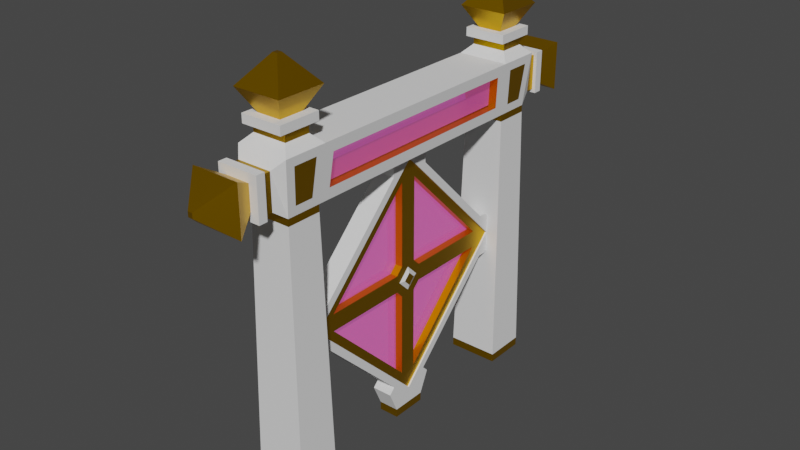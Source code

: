 # Source: checkpoint.blend  (saved by Blender 2.82.7; exported with 4.5.12 LTS)
import bpy
from mathutils import Matrix  # noqa: F401  (used for matrix-valued properties, if any)

bpy.ops.wm.read_factory_settings(use_empty=True)
scene = bpy.context.scene
scene.name = 'Scene'

# ---- collections
col_collection = bpy.data.collections.new('Collection'); scene.collection.children.link(col_collection)

# ---- materials (node trees are filled in below, after node groups)
mat_material = bpy.data.materials.new('Material')
mat_material.alpha_threshold = 0.0
mat_material.use_transparent_shadow = False
mat_material.line_color = (0.0, 0.0, 0.0, 1.0)
mat_material_001 = bpy.data.materials.new('Material.001')
mat_material_001.alpha_threshold = 0.0
mat_material_001.use_transparent_shadow = False
mat_material_001.line_color = (0.0, 0.0, 0.0, 1.0)
mat_material_002 = bpy.data.materials.new('Material.002')
mat_material_002.surface_render_method = 'BLENDED'
mat_material_002.blend_method = 'BLEND'
mat_material_002.use_transparent_shadow = False

# ---- material node trees
mat_material.use_nodes = True; mat_material.node_tree.nodes.clear()
_N = mat_material.node_tree.nodes; _L = mat_material.node_tree.links
n0 = _N.new('ShaderNodeOutputMaterial'); n0.name = 'Material Output'; n0.location = (300, 300)
n1 = _N.new('ShaderNodeBsdfPrincipled'); n1.name = 'Principled BSDF'; n1.location = (10, 300)
n1.distribution = 'GGX'
n1.subsurface_method = 'BURLEY'
n1.inputs[2].default_value = 1.0
n1.inputs[3].default_value = 1.45
n1.inputs[27].default_value = (0.0, 0.0, 0.0, 1.0)
n1.inputs[28].default_value = 1.0
_L.new(n1.outputs[0], n0.inputs[0])
n0.is_active_output = True
mat_material_001.use_nodes = True; mat_material_001.node_tree.nodes.clear()
_N = mat_material_001.node_tree.nodes; _L = mat_material_001.node_tree.links
n0 = _N.new('ShaderNodeOutputMaterial'); n0.name = 'Material Output'; n0.location = (300, 300)
n1 = _N.new('ShaderNodeBsdfPrincipled'); n1.name = 'Principled BSDF'; n1.location = (10, 300)
n1.distribution = 'GGX'
n1.subsurface_method = 'BURLEY'
n1.inputs[0].default_value = (0.8, 0.4303, 0.0, 1.0)
n1.inputs[1].default_value = 1.0
n1.inputs[2].default_value = 0.4
n1.inputs[3].default_value = 1.45
n1.inputs[27].default_value = (0.0, 0.0, 0.0, 1.0)
n1.inputs[28].default_value = 1.0
_L.new(n1.outputs[0], n0.inputs[0])
n0.is_active_output = True
mat_material_002.use_nodes = True; mat_material_002.node_tree.nodes.clear()
_N = mat_material_002.node_tree.nodes; _L = mat_material_002.node_tree.links
n0 = _N.new('ShaderNodeOutputMaterial'); n0.name = 'Material Output'; n0.location = (300, 300)
n1 = _N.new('ShaderNodeBsdfPrincipled'); n1.name = 'Principled BSDF'; n1.location = (10, 300)
n1.distribution = 'GGX'
n1.subsurface_method = 'BURLEY'
n1.inputs[0].default_value = (0.8, 0.09399, 0.3071, 1.0)
n1.inputs[2].default_value = 0.4043
n1.inputs[3].default_value = 1.45
n1.inputs[4].default_value = 0.4
n1.inputs[27].default_value = (0.448, 0.07857, 0.3291, 1.0)
n1.inputs[28].default_value = 1.0
_L.new(n1.outputs[0], n0.inputs[0])
n0.is_active_output = True

# ---- world
world_world = bpy.data.worlds.new('World'); scene.world = world_world
world_world.use_nodes = True; world_world.node_tree.nodes.clear()
_N = world_world.node_tree.nodes; _L = world_world.node_tree.links
n0 = _N.new('ShaderNodeOutputWorld'); n0.name = 'World Output'; n0.location = (300, 300)
n1 = _N.new('ShaderNodeBackground'); n1.name = 'Background'; n1.location = (10, 300)
n1.inputs[0].default_value = (0.05088, 0.05088, 0.05088, 1.0)
_L.new(n1.outputs[0], n0.inputs[0])
n0.is_active_output = True
world_world.color = (0.05088, 0.05088, 0.05088)
world_world.use_sun_shadow = False
world_world.sun_shadow_jitter_overblur = 0.0

# ---- meshes
me_cube_001 = bpy.data.meshes.new('Cube.001')
me_cube_001.from_pydata([(-1.0, -0.1987, -0.1133), (-1.0, 0.08412, 0.1696), (-1.0, 0.08412, -0.1961), (-1.0, 0.167, 0.08672), (1.0, -0.1987, -0.1133), (1.0, 0.08412, 0.1696), (1.0, 0.08412, -0.1961), (1.0, 0.167, 0.08672), (-1.0, 0.08412, -1.186), (-1.0, -1.189, -0.1133), (-1.0, 0.08412, 1.16), (-1.0, 1.157, 0.08672), (1.0, 1.157, 0.08672), (1.0, 0.08412, -1.186), (1.0, -1.189, -0.1133), (1.0, 0.08412, 1.16), (-1.0, -0.1159, 1.16), (-1.0, 1.157, -0.1133), (1.0, 1.157, -0.1133), (1.0, -0.1159, 1.16), (-1.0, -0.1159, 0.1696), (-1.0, 0.167, -0.1133), (1.0, 0.167, -0.1133), (1.0, -0.1159, 0.1696), (-1.0, 1.398, -0.01328), (-1.0, -0.1159, -1.186), (1.0, 1.398, -0.01328), (1.0, -0.1159, -1.186), (-1.207, 0.05985, -0.01328), (-1.0, -0.1159, -0.1961), (1.207, 0.05985, -0.01328), (1.0, -0.1159, -0.1961), (-1.0, -0.01588, -1.427), (-1.0, -1.189, 0.08672), (1.0, -1.189, 0.08672), (1.0, -0.01588, -1.427), (-1.207, -0.01588, -0.089), (-1.0, -0.1987, 0.08672), (1.0, -0.1987, 0.08672), (1.207, -0.01588, -0.089), (-1.0, -1.43, -0.01328), (-1.0, -0.01588, 1.401), (1.0, -0.01588, 1.401), (1.0, -1.43, -0.01328), (-1.207, -0.09161, -0.01328), (-1.207, -0.01588, 0.06245), (1.207, -0.01588, 0.06245), (1.207, -0.09161, -0.01328), (-1.0, -0.01588, -0.1547), (-1.0, -0.1573, -0.01328), (-1.0, -0.01588, 0.1281), (-1.0, 0.1255, -0.01328), (1.0, 0.1255, -0.01328), (1.0, -0.01588, -0.1547), (1.0, -0.1573, -0.01328), (1.0, -0.01588, 0.1281), (-1.192, -0.01588, -1.427), (-1.192, -1.43, -0.01328), (-1.192, -0.01588, 1.401), (-1.192, 1.398, -0.01328), (1.192, -0.01588, -1.427), (1.192, 1.398, -0.01328), (1.192, -1.43, -0.01328), (1.192, -0.01588, 1.401), (-1.192, -0.01588, -1.551), (-1.192, -1.554, -0.01328), (-1.192, -0.01588, 1.524), (-1.192, 1.522, -0.01328), (1.192, -0.01588, -1.551), (1.192, 1.522, -0.01328), (1.192, -1.554, -0.01328), (1.192, -0.01588, 1.524), (-1.0, 1.163, -0.249), (-1.0, 0.2198, -1.192), (1.0, 1.163, -0.249), (1.0, 0.2198, -1.192), (-1.0, 0.9781, -0.2921), (-1.0, 0.2629, -1.007), (1.0, 0.9781, -0.2921), (1.0, 0.2629, -1.007), (-1.192, 1.163, -0.249), (-1.192, 0.2198, -1.192), (1.192, 1.163, -0.249), (1.192, 0.2198, -1.192), (-1.192, 1.266, -0.2696), (-1.192, 0.2404, -1.295), (1.192, 1.266, -0.2696), (1.192, 0.2404, -1.295), (-1.0, -1.194, 0.2224), (-1.0, -0.2516, 1.165), (1.0, -0.2516, 1.165), (1.0, -1.194, 0.2224), (-1.0, -1.01, 0.2655), (-1.0, -0.2947, 0.9807), (1.0, -0.2947, 0.9807), (1.0, -1.01, 0.2655), (-1.192, -1.194, 0.2224), (-1.192, -0.2516, 1.165), (1.192, -0.2516, 1.165), (1.192, -1.194, 0.2224), (-1.192, -1.297, 0.243), (-1.192, -0.2722, 1.268), (1.192, -0.2722, 1.268), (1.192, -1.297, 0.243), (-1.0, 0.2198, 1.165), (-1.0, 1.163, 0.2224), (1.0, 1.163, 0.2224), (1.0, 0.2198, 1.165), (-1.0, 0.2629, 0.9807), (-1.0, 0.9781, 0.2655), (1.0, 0.9781, 0.2655), (1.0, 0.2629, 0.9807), (-1.192, 0.2198, 1.165), (-1.192, 1.163, 0.2224), (1.192, 1.163, 0.2224), (1.192, 0.2198, 1.165), (-1.192, 0.2404, 1.268), (-1.192, 1.266, 0.243), (1.192, 1.266, 0.243), (1.192, 0.2404, 1.268), (-1.0, -0.2516, -1.192), (-1.0, -1.194, -0.249), (1.0, -1.194, -0.249), (1.0, -0.2516, -1.192), (-1.0, -0.2947, -1.007), (-1.0, -1.01, -0.2921), (1.0, -1.01, -0.2921), (1.0, -0.2947, -1.007), (-1.192, -0.2516, -1.192), (-1.192, -1.194, -0.249), (1.192, -1.194, -0.249), (1.192, -0.2516, -1.192), (-1.192, -0.2722, -1.295), (-1.192, -1.297, -0.2696), (1.192, -1.297, -0.2696), (1.192, -0.2722, -1.295), (-1.192, 0.2404, -1.395), (-1.192, -0.01588, -1.651), (1.192, -0.01588, -1.651), (1.192, 0.2404, -1.395), (1.192, -0.2722, -1.395), (-1.192, -0.2722, -1.395), (-1.192, -0.2722, 1.368), (-1.192, -0.01588, 1.624), (1.192, 0.2404, 1.368), (1.192, -0.01588, 1.624), (1.192, -0.2722, 1.368), (-1.192, 0.2404, 1.368), (-1.192, 1.366, 0.243), (-1.192, 1.366, -0.2696), (1.192, 1.366, -0.2696), (1.192, 1.366, 0.243), (-1.192, -1.368, -0.3403), (-1.192, -1.624, -0.2275), (1.192, -1.624, -0.2275), (1.192, -1.368, -0.3403), (1.192, -1.368, 0.3137), (1.192, -1.624, 0.2009), (-1.192, -1.624, 0.2009), (-1.192, -1.368, 0.3137), (1.192, -1.724, -0.2275), (1.192, -1.724, 0.2009), (-1.192, -1.724, -0.2275), (-1.192, -1.724, 0.2009), (-1.192, 1.546, 0.06227), (-1.192, 1.546, -0.08883), (-1.192, 1.522, -0.01328), (1.192, 1.546, -0.08883), (1.192, 1.546, 0.06227), (1.192, 1.522, -0.01328)], [], [(44, 45, 28, 36), (75, 35, 60, 83), (39, 30, 46, 47), (106, 26, 61, 114), (88, 40, 57, 96), (72, 24, 59, 80), (125, 9, 14, 126), (93, 16, 19, 94), (109, 11, 12, 110), (76, 78, 18, 17), (108, 10, 41, 104), (110, 12, 26, 106), (1, 3, 51, 50), (7, 5, 55, 52), (10, 1, 50, 41), (3, 11, 24, 51), (12, 7, 52, 26), (5, 15, 42, 55), (76, 17, 24, 72), (79, 13, 35, 75), (21, 2, 48, 51), (6, 22, 52, 53), (2, 8, 32, 48), (17, 21, 51, 24), (22, 18, 26, 52), (13, 6, 53, 35), (124, 25, 32, 120), (126, 14, 43, 122), (29, 0, 49, 48), (4, 31, 53, 54), (0, 9, 40, 49), (25, 29, 48, 32), (31, 27, 35, 53), (14, 4, 54, 43), (92, 33, 40, 88), (94, 19, 42, 90), (37, 20, 50, 49), (23, 38, 54, 55), (33, 37, 49, 40), (20, 16, 41, 50), (38, 34, 43, 54), (19, 23, 55, 42), (44, 36, 48, 49), (45, 44, 49, 50), (28, 45, 50, 51), (36, 28, 51, 48), (30, 39, 53, 52), (39, 47, 54, 53), (46, 30, 52, 55), (47, 46, 55, 54), (25, 27, 31, 29), (20, 23, 19, 16), (37, 38, 23, 20), (33, 34, 38, 37), (29, 31, 4, 0), (9, 0, 4, 14), (8, 2, 6, 13), (2, 21, 22, 6), (21, 17, 18, 22), (3, 7, 12, 11), (1, 5, 7, 3), (1, 10, 15, 5), (80, 59, 67, 84), (130, 62, 70, 134), (98, 63, 71, 102), (128, 56, 64, 132), (104, 41, 58, 112), (120, 32, 56, 128), (90, 42, 63, 98), (122, 43, 62, 130), (118, 69, 169, 168, 151), (66, 101, 142, 143), (65, 133, 152, 153), (102, 71, 145, 146), (96, 57, 65, 100), (114, 61, 69, 118), (83, 60, 68, 87), (112, 58, 66, 116), (61, 82, 86, 69), (82, 83, 87, 86), (68, 135, 140, 138), (85, 84, 86, 87), (56, 81, 85, 64), (81, 80, 84, 85), (18, 78, 74, 26), (78, 79, 75, 74), (8, 77, 73, 32), (77, 76, 72, 73), (8, 13, 79, 77), (77, 79, 78, 76), (32, 73, 81, 56), (73, 72, 80, 81), (26, 74, 82, 61), (74, 75, 83, 82), (58, 97, 101, 66), (97, 96, 100, 101), (103, 100, 159, 156), (103, 102, 101, 100), (43, 91, 99, 62), (91, 90, 98, 99), (62, 99, 103, 70), (99, 98, 102, 103), (34, 95, 91, 43), (95, 94, 90, 91), (16, 93, 89, 41), (93, 92, 88, 89), (33, 92, 95, 34), (92, 93, 94, 95), (41, 89, 97, 58), (89, 88, 96, 97), (59, 113, 117, 67), (113, 112, 116, 117), (63, 115, 119, 71), (115, 114, 118, 119), (117, 118, 151, 148), (118, 117, 116, 119), (24, 105, 113, 59), (105, 104, 112, 113), (15, 111, 107, 42), (111, 110, 106, 107), (11, 109, 105, 24), (109, 108, 104, 105), (10, 108, 111, 15), (108, 109, 110, 111), (42, 107, 115, 63), (107, 106, 114, 115), (135, 132, 141, 140), (132, 135, 134, 133), (35, 123, 131, 60), (123, 122, 130, 131), (40, 121, 129, 57), (121, 120, 128, 129), (57, 129, 133, 65), (129, 128, 132, 133), (60, 131, 135, 68), (131, 130, 134, 135), (27, 127, 123, 35), (127, 126, 122, 123), (9, 125, 121, 40), (125, 124, 120, 121), (25, 124, 127, 27), (124, 125, 126, 127), (137, 136, 139, 138), (137, 138, 140, 141), (132, 64, 137, 141), (64, 85, 136, 137), (85, 87, 139, 136), (87, 68, 138, 139), (146, 145, 143, 142), (144, 147, 143, 145), (101, 102, 146, 142), (71, 119, 144, 145), (116, 66, 143, 147), (119, 116, 147, 144), (84, 67, 166, 165, 149), (149, 165, 167, 150), (69, 86, 150, 167, 169), (168, 164, 148, 151), (86, 84, 149, 150), (152, 155, 154, 153), (134, 70, 154, 155), (65, 153, 158), (133, 134, 155, 152), (157, 156, 159, 158), (70, 103, 156, 157), (100, 65, 158, 159), (154, 70, 157), (158, 153, 162, 163), (161, 163, 162, 160), (153, 154, 160, 162), (154, 157, 161, 160), (157, 158, 163, 161), (164, 165, 166), (167, 168, 169), (164, 168, 167, 165), (67, 117, 148, 164, 166)])
me_cube_001.polygons.foreach_set('material_index', [1, 0, 1, 0, 0, 0, 1, 1, 1, 1, 1, 1, 1, 1, 1, 1, 1, 1, 1, 1, 1, 1, 1, 1, 1, 1, 1, 1, 1, 1, 1, 1, 1, 1, 1, 1, 1, 1, 1, 1, 1, 1, 0, 0, 0, 0, 0, 0, 0, 0, 1, 1, 1, 1, 1, 1, 1, 1, 1, 1, 1, 1, 0, 0, 0, 0, 0, 0, 0, 0, 0, 0, 0, 0, 0, 0, 0, 0, 0, 0, 0, 0, 0, 0, 1, 1, 1, 1, 1, 1, 0, 0, 0, 0, 0, 0, 0, 0, 0, 0, 0, 0, 1, 1, 1, 1, 1, 1, 0, 0, 0, 0, 0, 0, 0, 0, 0, 0, 1, 1, 1, 1, 1, 1, 0, 0, 0, 0, 0, 0, 0, 0, 0, 0, 0, 0, 1, 1, 1, 1, 1, 1, 0, 0, 0, 0, 0, 0, 0, 0, 0, 0, 0, 0, 0, 0, 0, 0, 0, 0, 0, 0, 0, 0, 0, 0, 0, 1, 1, 1, 1, 1, 0, 0, 0, 0])
_uv = me_cube_001.uv_layers.new(name='UVMap')
_uv.uv.foreach_set('vector', [0.4933, 0.1183, 0.5067, 0.1183, 0.5067, 0.1317, 0.4933, 0.1317, 0.4583, 0.5, 0.375, 0.5, 0.375, 0.5, 0.4583, 0.5, 0.4933, 0.6183, 0.5067, 0.6183, 0.5067, 0.6317, 0.4933, 0.6317, 0.625, 0.5833, 0.625, 0.5, 0.625, 0.5, 0.625, 0.5833, 0.4583, 0.0, 0.375, 0.0, 0.375, 0.0, 0.4583, 0.0, 0.5417, 0.25, 0.625, 0.25, 0.625, 0.25, 0.5417, 0.25, 0.3875, 0.09339, 0.3875, 0.03018, 0.3875, 0.7198, 0.3875, 0.6566, 0.5316, 0.0125, 0.5948, 0.0125, 0.5948, 0.7375, 0.5316, 0.7375, 0.6125, 0.1566, 0.6125, 0.2198, 0.6125, 0.5302, 0.6125, 0.5934, 0.5316, 0.2375, 0.5316, 0.5125, 0.5948, 0.5125, 0.5948, 0.2375, 0.6125, 0.09339, 0.6125, 0.03018, 0.625, 0.0, 0.625, 0.08333, 0.6125, 0.5934, 0.6125, 0.5302, 0.625, 0.5, 0.625, 0.5833, 0.525, 0.1177, 0.525, 0.1323, 0.5125, 0.1375, 0.5125, 0.1125, 0.525, 0.6177, 0.525, 0.6323, 0.5125, 0.6375, 0.5125, 0.6125, 0.6125, 0.03018, 0.525, 0.1177, 0.5125, 0.1125, 0.625, 0.0, 0.525, 0.1323, 0.6125, 0.2198, 0.625, 0.25, 0.5125, 0.1375, 0.6125, 0.5302, 0.525, 0.6177, 0.5125, 0.6125, 0.625, 0.5, 0.525, 0.6323, 0.6125, 0.7198, 0.625, 0.75, 0.5125, 0.6375, 0.5316, 0.2375, 0.5948, 0.2375, 0.625, 0.25, 0.5417, 0.25, 0.4684, 0.5125, 0.4052, 0.5125, 0.375, 0.5, 0.4583, 0.5, 0.5073, 0.15, 0.4927, 0.15, 0.4875, 0.1375, 0.5125, 0.1375, 0.4927, 0.6, 0.5073, 0.6, 0.5125, 0.6125, 0.4875, 0.6125, 0.4927, 0.15, 0.4052, 0.2375, 0.375, 0.25, 0.4875, 0.1375, 0.5948, 0.2375, 0.5073, 0.15, 0.5125, 0.1375, 0.625, 0.25, 0.5073, 0.6, 0.5948, 0.5125, 0.625, 0.5, 0.5125, 0.6125, 0.4052, 0.5125, 0.4927, 0.6, 0.4875, 0.6125, 0.375, 0.5, 0.3875, 0.1566, 0.3875, 0.2198, 0.375, 0.25, 0.375, 0.1667, 0.3875, 0.6566, 0.3875, 0.7198, 0.375, 0.75, 0.375, 0.6667, 0.475, 0.1323, 0.475, 0.1177, 0.4875, 0.1125, 0.4875, 0.1375, 0.475, 0.6323, 0.475, 0.6177, 0.4875, 0.6125, 0.4875, 0.6375, 0.475, 0.1177, 0.3875, 0.03018, 0.375, 0.0, 0.4875, 0.1125, 0.3875, 0.2198, 0.475, 0.1323, 0.4875, 0.1375, 0.375, 0.25, 0.475, 0.6177, 0.3875, 0.5302, 0.375, 0.5, 0.4875, 0.6125, 0.3875, 0.7198, 0.475, 0.6323, 0.4875, 0.6375, 0.375, 0.75, 0.4684, 0.0125, 0.4052, 0.0125, 0.375, 0.0, 0.4583, 0.0, 0.5316, 0.7375, 0.5948, 0.7375, 0.625, 0.75, 0.5417, 0.75, 0.4927, 0.1, 0.5073, 0.1, 0.5125, 0.1125, 0.4875, 0.1125, 0.5073, 0.65, 0.4927, 0.65, 0.4875, 0.6375, 0.5125, 0.6375, 0.4052, 0.0125, 0.4927, 0.1, 0.4875, 0.1125, 0.375, 0.0, 0.5073, 0.1, 0.5948, 0.0125, 0.625, 0.0, 0.5125, 0.1125, 0.4927, 0.65, 0.4052, 0.7375, 0.375, 0.75, 0.4875, 0.6375, 0.5948, 0.7375, 0.5073, 0.65, 0.5125, 0.6375, 0.625, 0.75, 0.4933, 0.1183, 0.4933, 0.1317, 0.4875, 0.1375, 0.4875, 0.1125, 0.5067, 0.1183, 0.4933, 0.1183, 0.4875, 0.1125, 0.5125, 0.1125, 0.5067, 0.1317, 0.5067, 0.1183, 0.5125, 0.1125, 0.5125, 0.1375, 0.4933, 0.1317, 0.5067, 0.1317, 0.5125, 0.1375, 0.4875, 0.1375, 0.5067, 0.6183, 0.4933, 0.6183, 0.4875, 0.6125, 0.5125, 0.6125, 0.4933, 0.6183, 0.4933, 0.6317, 0.4875, 0.6375, 0.4875, 0.6125, 0.5067, 0.6317, 0.5067, 0.6183, 0.5125, 0.6125, 0.5125, 0.6375, 0.4933, 0.6317, 0.5067, 0.6317, 0.5125, 0.6375, 0.4875, 0.6375, 0.3875, 0.2198, 0.3875, 0.5302, 0.475, 0.6177, 0.475, 0.1323, 0.5073, 0.1, 0.5073, 0.65, 0.5948, 0.7375, 0.5948, 0.0125, 0.4927, 0.1, 0.4927, 0.65, 0.5073, 0.65, 0.5073, 0.1, 0.4052, 0.0125, 0.4052, 0.7375, 0.4927, 0.65, 0.4927, 0.1, 0.475, 0.1323, 0.475, 0.6177, 0.475, 0.6323, 0.475, 0.1177, 0.3875, 0.03018, 0.475, 0.1177, 0.475, 0.6323, 0.3875, 0.7198, 0.4052, 0.2375, 0.4927, 0.15, 0.4927, 0.6, 0.4052, 0.5125, 0.4927, 0.15, 0.5073, 0.15, 0.5073, 0.6, 0.4927, 0.6, 0.5073, 0.15, 0.5948, 0.2375, 0.5948, 0.5125, 0.5073, 0.6, 0.525, 0.1323, 0.525, 0.6177, 0.6125, 0.5302, 0.6125, 0.2198, 0.525, 0.1177, 0.525, 0.6323, 0.525, 0.6177, 0.525, 0.1323, 0.525, 0.1177, 0.6125, 0.03018, 0.6125, 0.7198, 0.525, 0.6323, 0.5417, 0.25, 0.625, 0.25, 0.625, 0.25, 0.5417, 0.25, 0.375, 0.6667, 0.375, 0.75, 0.375, 0.75, 0.375, 0.6667, 0.5417, 0.75, 0.625, 0.75, 0.625, 0.75, 0.5417, 0.75, 0.375, 0.1667, 0.375, 0.25, 0.375, 0.25, 0.375, 0.1667, 0.625, 0.08333, 0.625, 0.0, 0.625, 0.0, 0.625, 0.08333, 0.375, 0.1667, 0.375, 0.25, 0.375, 0.25, 0.375, 0.1667, 0.5417, 0.75, 0.625, 0.75, 0.625, 0.75, 0.5417, 0.75, 0.375, 0.6667, 0.375, 0.75, 0.375, 0.75, 0.375, 0.6667, 0.625, 0.5833, 0.625, 0.5, 0.625, 0.5, 0.625, 0.5246, 0.625, 0.5833, 0.625, 0.0, 0.5417, 0.0, 0.5417, 0.0, 0.625, 0.0, 0.375, 0.0, 0.375, 0.08333, 0.375, 0.08333, 0.375, 0.0, 0.5417, 0.75, 0.625, 0.75, 0.625, 0.75, 0.5417, 0.75, 0.4583, 0.0, 0.375, 0.0, 0.375, 0.0, 0.4583, 0.0, 0.625, 0.5833, 0.625, 0.5, 0.625, 0.5, 0.625, 0.5833, 0.4583, 0.5, 0.375, 0.5, 0.375, 0.5, 0.4583, 0.5, 0.625, 0.08333, 0.625, 0.0, 0.625, 0.0, 0.625, 0.08333, 0.625, 0.5, 0.5417, 0.5, 0.5417, 0.5, 0.625, 0.5, 0.5417, 0.5, 0.4583, 0.5, 0.4583, 0.5, 0.5417, 0.5, 0.375, 0.5, 0.375, 0.5833, 0.375, 0.5833, 0.375, 0.5, 0.4583, 0.25, 0.5417, 0.25, 0.5417, 0.5, 0.4583, 0.5, 0.375, 0.25, 0.4583, 0.25, 0.4583, 0.25, 0.375, 0.25, 0.4583, 0.25, 0.5417, 0.25, 0.5417, 0.25, 0.4583, 0.25, 0.5948, 0.5125, 0.5316, 0.5125, 0.5417, 0.5, 0.625, 0.5, 0.5316, 0.5125, 0.4684, 0.5125, 0.4583, 0.5, 0.5417, 0.5, 0.4052, 0.2375, 0.4684, 0.2375, 0.4583, 0.25, 0.375, 0.25, 0.4684, 0.2375, 0.5316, 0.2375, 0.5417, 0.25, 0.4583, 0.25, 0.4052, 0.2375, 0.4052, 0.5125, 0.4684, 0.5125, 0.4684, 0.2375, 0.4684, 0.2375, 0.4684, 0.5125, 0.5316, 0.5125, 0.5316, 0.2375, 0.375, 0.25, 0.4583, 0.25, 0.4583, 0.25, 0.375, 0.25, 0.4583, 0.25, 0.5417, 0.25, 0.5417, 0.25, 0.4583, 0.25, 0.625, 0.5, 0.5417, 0.5, 0.5417, 0.5, 0.625, 0.5, 0.5417, 0.5, 0.4583, 0.5, 0.4583, 0.5, 0.5417, 0.5, 0.625, 0.0, 0.5417, 0.0, 0.5417, 0.0, 0.625, 0.0, 0.5417, 0.0, 0.4583, 0.0, 0.4583, 0.0, 0.5417, 0.0, 0.4583, 0.75, 0.4583, 1.0, 0.4583, 1.0, 0.4583, 0.75, 0.4583, 0.75, 0.5417, 0.75, 0.5417, 1.0, 0.4583, 1.0, 0.375, 0.75, 0.4583, 0.75, 0.4583, 0.75, 0.375, 0.75, 0.4583, 0.75, 0.5417, 0.75, 0.5417, 0.75, 0.4583, 0.75, 0.375, 0.75, 0.4583, 0.75, 0.4583, 0.75, 0.375, 0.75, 0.4583, 0.75, 0.5417, 0.75, 0.5417, 0.75, 0.4583, 0.75, 0.4052, 0.7375, 0.4684, 0.7375, 0.4583, 0.75, 0.375, 0.75, 0.4684, 0.7375, 0.5316, 0.7375, 0.5417, 0.75, 0.4583, 0.75, 0.5948, 0.0125, 0.5316, 0.0125, 0.5417, 0.0, 0.625, 0.0, 0.5316, 0.0125, 0.4684, 0.0125, 0.4583, 0.0, 0.5417, 0.0, 0.4052, 0.0125, 0.4684, 0.0125, 0.4684, 0.7375, 0.4052, 0.7375, 0.4684, 0.0125, 0.5316, 0.0125, 0.5316, 0.7375, 0.4684, 0.7375, 0.625, 0.0, 0.5417, 0.0, 0.5417, 0.0, 0.625, 0.0, 0.5417, 0.0, 0.4583, 0.0, 0.4583, 0.0, 0.5417, 0.0, 0.625, 0.25, 0.625, 0.1667, 0.625, 0.1667, 0.625, 0.25, 0.625, 0.1667, 0.625, 0.08333, 0.625, 0.08333, 0.625, 0.1667, 0.625, 0.75, 0.625, 0.6667, 0.625, 0.6667, 0.625, 0.75, 0.625, 0.6667, 0.625, 0.5833, 0.625, 0.5833, 0.625, 0.6667, 0.875, 0.5833, 0.625, 0.5833, 0.625, 0.5833, 0.875, 0.5833, 0.625, 0.5833, 0.875, 0.5833, 0.875, 0.6667, 0.625, 0.6667, 0.625, 0.25, 0.625, 0.1667, 0.625, 0.1667, 0.625, 0.25, 0.625, 0.1667, 0.625, 0.08333, 0.625, 0.08333, 0.625, 0.1667, 0.6125, 0.7198, 0.6125, 0.6566, 0.625, 0.6667, 0.625, 0.75, 0.6125, 0.6566, 0.6125, 0.5934, 0.625, 0.5833, 0.625, 0.6667, 0.6125, 0.2198, 0.6125, 0.1566, 0.625, 0.1667, 0.625, 0.25, 0.6125, 0.1566, 0.6125, 0.09339, 0.625, 0.08333, 0.625, 0.1667, 0.6125, 0.03018, 0.6125, 0.09339, 0.6125, 0.6566, 0.6125, 0.7198, 0.6125, 0.09339, 0.6125, 0.1566, 0.6125, 0.5934, 0.6125, 0.6566, 0.625, 0.75, 0.625, 0.6667, 0.625, 0.6667, 0.625, 0.75, 0.625, 0.6667, 0.625, 0.5833, 0.625, 0.5833, 0.625, 0.6667, 0.375, 0.5833, 0.125, 0.5833, 0.125, 0.5833, 0.375, 0.5833, 0.125, 0.5833, 0.375, 0.5833, 0.375, 0.6667, 0.125, 0.6667, 0.375, 0.5, 0.375, 0.5833, 0.375, 0.5833, 0.375, 0.5, 0.375, 0.5833, 0.375, 0.6667, 0.375, 0.6667, 0.375, 0.5833, 0.375, 0.0, 0.375, 0.08333, 0.375, 0.08333, 0.375, 0.0, 0.375, 0.08333, 0.375, 0.1667, 0.375, 0.1667, 0.375, 0.08333, 0.375, 0.0, 0.375, 0.08333, 0.375, 0.08333, 0.375, 0.0, 0.375, 0.08333, 0.375, 0.1667, 0.375, 0.1667, 0.375, 0.08333, 0.375, 0.5, 0.375, 0.5833, 0.375, 0.5833, 0.375, 0.5, 0.375, 0.5833, 0.375, 0.6667, 0.375, 0.6667, 0.375, 0.5833, 0.3875, 0.5302, 0.3875, 0.5934, 0.375, 0.5833, 0.375, 0.5, 0.3875, 0.5934, 0.3875, 0.6566, 0.375, 0.6667, 0.375, 0.5833, 0.3875, 0.03018, 0.3875, 0.09339, 0.375, 0.08333, 0.375, 0.0, 0.3875, 0.09339, 0.3875, 0.1566, 0.375, 0.1667, 0.375, 0.08333, 0.3875, 0.2198, 0.3875, 0.1566, 0.3875, 0.5934, 0.3875, 0.5302, 0.3875, 0.1566, 0.3875, 0.09339, 0.3875, 0.6566, 0.3875, 0.5934, 0.375, 0.25, 0.4583, 0.25, 0.4583, 0.5, 0.375, 0.5, 0.125, 0.5, 0.375, 0.5, 0.375, 0.5833, 0.125, 0.5833, 0.375, 0.1667, 0.375, 0.25, 0.375, 0.25, 0.375, 0.1667, 0.375, 0.25, 0.4583, 0.25, 0.4583, 0.25, 0.375, 0.25, 0.4583, 0.25, 0.4583, 0.5, 0.4583, 0.5, 0.4583, 0.25, 0.4583, 0.5, 0.375, 0.5, 0.375, 0.5, 0.4583, 0.5, 0.5417, 0.75, 0.625, 0.75, 0.625, 1.0, 0.5417, 1.0, 0.625, 0.6667, 0.875, 0.6667, 0.875, 0.75, 0.625, 0.75, 0.5417, 1.0, 0.5417, 0.75, 0.5417, 0.75, 0.5417, 1.0, 0.625, 0.75, 0.625, 0.6667, 0.625, 0.6667, 0.625, 0.75, 0.625, 0.08333, 0.625, 0.0, 0.625, 0.0, 0.625, 0.08333, 0.625, 0.6667, 0.875, 0.6667, 0.875, 0.6667, 0.625, 0.6667, 0.5417, 0.25, 0.625, 0.25, 0.625, 0.25, 0.6004, 0.25, 0.5417, 0.25, 0.5417, 0.25, 0.6004, 0.25, 0.6004, 0.5, 0.5417, 0.5, 0.625, 0.5, 0.5417, 0.5, 0.5417, 0.5, 0.6004, 0.5, 0.625, 0.5, 0.625, 0.5246, 0.875, 0.5246, 0.875, 0.5833, 0.625, 0.5833, 0.5417, 0.5, 0.5417, 0.25, 0.5417, 0.25, 0.5417, 0.5, 0.125, 0.6667, 0.375, 0.6667, 0.375, 0.75, 0.125, 0.75, 0.375, 0.6667, 0.375, 0.75, 0.375, 0.75, 0.375, 0.6667, 0.375, 0.0, 0.375, 0.0, 0.375, 0.0, 0.125, 0.6667, 0.375, 0.6667, 0.375, 0.6667, 0.125, 0.6667, 0.375, 0.75, 0.4583, 0.75, 0.4583, 1.0, 0.375, 1.0, 0.375, 0.75, 0.4583, 0.75, 0.4583, 0.75, 0.375, 0.75, 0.4583, 0.0, 0.375, 0.0, 0.375, 0.0, 0.4583, 0.0, 0.375, 0.75, 0.375, 0.75, 0.375, 0.75, 0.375, 0.0, 0.375, 0.0, 0.375, 0.0, 0.375, 0.0, 0.375, 0.75, 0.375, 1.0, 0.375, 0.0, 0.375, 0.75, 0.125, 0.75, 0.375, 0.75, 0.375, 0.75, 0.125, 0.75, 0.375, 0.75, 0.375, 0.75, 0.375, 0.75, 0.375, 0.75, 0.375, 0.75, 0.375, 1.0, 0.375, 1.0, 0.375, 0.75, 0.625, 0.2254, 0.625, 0.25, 0.625, 0.25, 0.6004, 0.5, 0.625, 0.5, 0.625, 0.5, 0.875, 0.5246, 0.625, 0.5246, 0.625, 0.5, 0.875, 0.5, 0.625, 0.25, 0.625, 0.1667, 0.625, 0.1667, 0.625, 0.2254, 0.625, 0.25])
me_cube_001.materials.append(mat_material)
me_cube_001.materials.append(mat_material_001)
me_cube_001.use_remesh_fix_poles = True
me_cube_001.use_remesh_preserve_attributes = False
me_cube_001.use_mirror_vertex_groups = False
me_cube_001.update()
me_cube_004 = bpy.data.meshes.new('Cube.004')
me_cube_004.from_pydata([(0.1884, 1.286, 0.1865), (0.1526, 1.316, -0.177), (0.1884, -1.286, 0.1865), (0.1526, -1.316, -0.177), (-0.1526, -1.316, -0.177), (-0.1884, -1.286, 0.1865), (-0.1884, 1.286, 0.1865), (-0.1526, 1.316, -0.177), (-0.2521, -1.316, -0.1867), (-0.2, -1.5, 0.4), (-0.24, 1.85, -0.39), (-0.2, 1.5, 0.4), (0.2521, -1.316, -0.1867), (0.2, -1.5, 0.4), (0.24, 1.85, -0.39), (0.2, 1.5, 0.4), (-0.2, -2.0, -0.2), (-0.2, -2.0, 0.2), (0.2, -2.0, 0.2), (0.2, -2.0, -0.2), (-0.2, 2.0, 0.2), (-0.2, 2.0, -0.2), (0.2, 2.0, -0.2), (0.2, 2.0, 0.2), (-0.2, 1.8, 0.4), (-0.24, 1.45, -0.39), (0.24, 1.45, -0.39), (0.2, 1.8, 0.4), (-0.2498, -1.758, -0.2105), (-0.2, -1.8, 0.4), (0.2, -1.8, 0.4), (0.2498, -1.758, -0.2105), (0.2521, 1.316, -0.1867), (-0.2521, 1.316, -0.1867), (0.2498, 1.758, -0.2105), (-0.2498, 1.758, -0.2105), (-0.2879, 1.286, 0.1767), (0.2879, 1.286, 0.1767), (-0.2902, 1.792, 0.2005), (0.2902, 1.792, 0.2005), (0.2879, -1.286, 0.1767), (-0.2879, -1.286, 0.1767), (0.2902, -1.792, 0.2005), (-0.2902, -1.792, 0.2005), (-0.2, 1.5, 0.5), (0.2, 1.5, 0.5), (-0.2, 1.8, 0.5), (0.2, 1.8, 0.5), (-0.2, 2.1, 0.2), (-0.2, 2.1, -0.2), (0.2, 2.1, -0.2), (0.2, 2.1, 0.2), (-0.2, -2.1, -0.2), (-0.2, -2.1, 0.2), (0.2, -2.1, 0.2), (0.2, -2.1, -0.2), (-0.24, -2.1, -0.24), (-0.24, -2.1, 0.24), (0.24, -2.1, 0.24), (0.24, -2.1, -0.24), (-0.14, -2.2, -0.14), (-0.14, -2.2, 0.14), (0.14, -2.2, 0.14), (0.14, -2.2, -0.14), (-0.24, -2.2, -0.24), (-0.24, -2.2, 0.24), (0.24, -2.2, 0.24), (0.24, -2.2, -0.24), (0.24, -1.409, 0.5), (-0.2, -1.8, 0.5), (0.24, -1.891, 0.5), (0.2, -1.8, 0.5), (-0.24, -1.409, 0.5), (-0.2, -1.5, 0.5), (-0.24, -1.891, 0.5), (0.2, -1.5, 0.5), (-0.24, 1.416, 0.5), (0.24, 1.416, 0.5), (-0.24, 1.884, 0.5), (0.24, 1.884, 0.5), (-0.14, 1.505, 0.6), (0.14, 1.505, 0.6), (-0.14, 1.795, 0.6), (0.14, 1.795, 0.6), (-0.24, 1.416, 0.6), (0.24, 1.416, 0.6), (-0.24, 1.884, 0.6), (0.24, 1.884, 0.6), (-0.24, 2.1, 0.24), (-0.24, 2.1, -0.24), (0.24, 2.1, -0.24), (0.24, 2.1, 0.24), (-0.14, 2.2, 0.14), (-0.14, 2.2, -0.14), (0.14, 2.2, -0.14), (0.14, 2.2, 0.14), (-0.24, 2.2, 0.24), (-0.24, 2.2, -0.24), (0.24, 2.2, -0.24), (0.24, 2.2, 0.24), (-0.28, 2.45, 0.28), (-0.28, 2.45, -0.28), (0.28, 2.45, -0.28), (0.28, 2.45, 0.28), (-0.028, 2.75, 0.028), (-0.028, 2.75, -0.028), (0.028, 2.75, -0.028), (0.028, 2.75, 0.028), (-0.28, -2.45, -0.28), (-0.28, -2.45, 0.28), (0.28, -2.45, 0.28), (0.28, -2.45, -0.28), (-0.028, -2.75, -0.028), (-0.028, -2.75, 0.028), (0.028, -2.75, 0.028), (0.028, -2.75, -0.028), (-0.14, -1.791, 0.6), (-0.14, -1.509, 0.6), (0.14, -1.509, 0.6), (0.14, -1.791, 0.6), (-0.28, 1.36, 0.85), (0.28, 1.36, 0.85), (-0.28, 1.94, 0.85), (0.28, 1.94, 0.85), (-0.028, 1.621, 1.15), (0.028, 1.621, 1.15), (-0.028, 1.679, 1.15), (0.028, 1.679, 1.15), (-0.24, -1.891, 0.6), (-0.24, -1.409, 0.6), (0.24, -1.891, 0.6), (0.24, -1.409, 0.6), (-0.28, -1.931, 0.85), (-0.28, -1.369, 0.85), (0.28, -1.931, 0.85), (0.28, -1.369, 0.85), (-0.028, -1.678, 1.15), (-0.028, -1.622, 1.15), (0.028, -1.678, 1.15), (0.028, -1.622, 1.15), (-0.24, -1.45, -0.39), (0.24, -1.45, -0.39), (-0.24, -1.85, -0.39), (0.24, -1.85, -0.39), (0.3, 1.9, -3.4), (0.3, 1.4, -3.4), (-0.3, 1.4, -3.4), (-0.3, 1.9, -3.4), (-0.3, -1.4, -3.4), (0.3, -1.4, -3.4), (-0.3, -1.9, -3.4), (0.3, -1.9, -3.4), (-0.2498, -1.542, -0.2105), (-0.2902, -1.508, 0.2005), (-0.2902, 1.508, 0.2005), (-0.2498, 1.542, -0.2105), (0.2902, 1.508, 0.2005), (0.2498, 1.542, -0.2105), (0.2902, -1.508, 0.2005), (0.2498, -1.542, -0.2105), (0.3, -1.4, 0.3), (0.24, -1.45, -0.31), (0.3, -1.9, 0.3), (0.24, -1.85, -0.31), (0.3, 1.4, 0.3), (0.24, 1.45, -0.31), (0.3, 1.9, 0.3), (0.24, 1.85, -0.31), (-0.3, 1.4, 0.3), (-0.24, 1.45, -0.31), (-0.3, 1.9, 0.3), (-0.24, 1.85, -0.31), (-0.24, -1.45, -0.31), (-0.3, -1.4, 0.3), (-0.24, -1.85, -0.31), (-0.3, -1.9, 0.3), (0.3, 1.9, -3.5), (0.3, 1.4, -3.5), (-0.3, 1.4, -3.5), (-0.3, 1.9, -3.5), (-0.3, -1.4, -3.5), (0.3, -1.4, -3.5), (-0.3, -1.9, -3.5), (0.3, -1.9, -3.5)], [], [(0, 2, 3, 1), (5, 6, 7, 4), (169, 171, 10, 25), (153, 152, 28, 43), (165, 161, 172, 169), (168, 173, 160, 164), (16, 19, 55, 52), (27, 24, 46, 47), (159, 158, 42, 31), (174, 172, 140, 142), (23, 22, 50, 51), (24, 11, 44, 46), (155, 154, 38, 35), (156, 157, 34, 39), (20, 21, 171, 170), (21, 22, 167, 171), (23, 20, 170, 166), (22, 23, 166, 167), (16, 17, 175, 174), (18, 19, 163, 162), (19, 16, 174, 163), (17, 18, 162, 175), (165, 169, 25, 26), (171, 167, 14, 10), (140, 141, 149, 148), (167, 165, 26, 14), (15, 11, 168, 164), (24, 27, 166, 170), (27, 15, 164, 166), (11, 24, 170, 168), (9, 13, 160, 173), (30, 29, 175, 162), (29, 9, 173, 175), (13, 30, 162, 160), (46, 44, 76, 78), (15, 27, 47, 45), (11, 15, 45, 44), (48, 51, 91, 88), (22, 21, 49, 50), (20, 23, 51, 48), (21, 20, 48, 49), (54, 53, 57, 58), (17, 16, 52, 53), (18, 17, 53, 54), (19, 18, 54, 55), (59, 58, 66, 67), (55, 54, 58, 59), (52, 55, 59, 56), (53, 52, 56, 57), (62, 61, 109, 110), (56, 59, 67, 64), (57, 56, 64, 65), (58, 57, 65, 66), (60, 61, 65, 64), (62, 63, 67, 66), (63, 60, 64, 67), (61, 62, 66, 65), (30, 13, 75, 71), (72, 74, 128, 129), (71, 75, 68, 70), (13, 9, 73, 75), (9, 29, 69, 73), (78, 76, 84, 86), (47, 46, 78, 79), (45, 47, 79, 77), (44, 45, 77, 76), (81, 83, 123, 121), (79, 78, 86, 87), (77, 79, 87, 85), (76, 77, 85, 84), (81, 80, 84, 85), (82, 83, 87, 86), (83, 81, 85, 87), (80, 82, 86, 84), (91, 90, 98, 99), (49, 48, 88, 89), (51, 50, 90, 91), (50, 49, 89, 90), (93, 92, 100, 101), (90, 89, 97, 98), (88, 91, 99, 96), (89, 88, 96, 97), (92, 93, 97, 96), (93, 94, 98, 97), (95, 92, 96, 99), (94, 95, 99, 98), (103, 102, 106, 107), (95, 94, 102, 103), (94, 93, 101, 102), (92, 95, 103, 100), (105, 104, 107, 106), (102, 101, 105, 106), (100, 103, 107, 104), (101, 100, 104, 105), (110, 109, 113, 114), (63, 62, 110, 111), (60, 63, 111, 108), (61, 60, 108, 109), (115, 114, 113, 112), (111, 110, 114, 115), (108, 111, 115, 112), (109, 108, 112, 113), (70, 68, 131, 130), (74, 70, 130, 128), (118, 117, 133, 135), (75, 73, 72, 68), (69, 71, 70, 74), (73, 69, 74, 72), (68, 72, 129, 131), (29, 30, 71, 69), (121, 123, 127, 125), (80, 81, 121, 120), (82, 80, 120, 122), (83, 82, 122, 123), (124, 125, 127, 126), (120, 121, 125, 124), (122, 120, 124, 126), (123, 122, 126, 127), (116, 117, 129, 128), (119, 116, 128, 130), (117, 118, 131, 129), (118, 119, 130, 131), (134, 135, 139, 138), (117, 116, 132, 133), (119, 118, 135, 134), (116, 119, 134, 132), (137, 136, 138, 139), (132, 134, 138, 136), (135, 133, 137, 139), (133, 132, 136, 137), (142, 140, 148, 150), (163, 174, 142, 143), (161, 163, 143, 141), (172, 161, 141, 140), (145, 146, 178, 177), (151, 150, 182, 183), (26, 25, 146, 145), (25, 10, 147, 146), (141, 143, 151, 149), (143, 142, 150, 151), (10, 14, 144, 147), (14, 26, 145, 144), (41, 8, 172, 173), (33, 36, 168, 169), (37, 32, 165, 164), (12, 40, 160, 161), (8, 33, 169, 172), (40, 37, 164, 160), (36, 41, 173, 168), (32, 12, 161, 165), (8, 41, 40, 12), (33, 8, 12, 32), (33, 32, 37, 36), (37, 40, 41, 36), (158, 159, 161, 160), (31, 42, 162, 163), (42, 158, 160, 162), (159, 31, 163, 161), (157, 156, 164, 165), (39, 34, 167, 166), (34, 157, 165, 167), (156, 39, 166, 164), (154, 155, 169, 168), (35, 38, 170, 171), (155, 35, 171, 169), (38, 154, 168, 170), (152, 153, 173, 172), (43, 28, 174, 175), (28, 152, 172, 174), (153, 43, 175, 173), (178, 179, 176, 177), (180, 181, 183, 182), (146, 147, 179, 178), (150, 148, 180, 182), (148, 149, 181, 180), (147, 144, 176, 179), (144, 145, 177, 176), (149, 151, 183, 181)])
me_cube_004.polygons.foreach_set('material_index', [0, 0, 2, 2, 1, 1, 2, 2, 2, 2, 2, 2, 2, 2, 1, 1, 1, 1, 1, 1, 1, 1, 2, 2, 1, 2, 1, 1, 1, 1, 1, 1, 1, 1, 1, 2, 2, 1, 2, 2, 2, 1, 2, 2, 2, 1, 1, 1, 1, 2, 1, 1, 1, 1, 1, 1, 1, 2, 1, 1, 2, 2, 1, 1, 1, 1, 2, 1, 1, 1, 1, 1, 1, 1, 1, 1, 1, 1, 2, 1, 1, 1, 1, 1, 1, 1, 2, 2, 2, 2, 2, 2, 2, 2, 2, 2, 2, 2, 2, 2, 2, 2, 1, 1, 2, 1, 1, 1, 1, 2, 2, 2, 2, 2, 2, 2, 2, 2, 1, 1, 1, 1, 2, 2, 2, 2, 2, 2, 2, 2, 1, 2, 2, 2, 2, 2, 1, 1, 1, 1, 1, 1, 1, 1, 1, 1, 1, 1, 1, 1, 2, 2, 2, 2, 1, 1, 1, 1, 1, 1, 1, 1, 1, 1, 1, 1, 1, 1, 1, 1, 2, 2, 2, 2, 2, 2, 2, 2])
_uv = me_cube_004.uv_layers.new(name='UVMap')
_uv.uv.foreach_set('vector', [0.5745, 0.511, 0.5745, 0.739, 0.4255, 0.7392, 0.4255, 0.5108, 0.5745, 0.01096, 0.5745, 0.239, 0.4255, 0.2392, 0.4255, 0.01083, 0.375, 0.25, 0.375, 0.25, 0.375, 0.25, 0.375, 0.25, 0.5842, 0.0, 0.4158, 0.0, 0.4158, 0.0, 0.5842, 0.0, 0.375, 0.5, 0.375, 0.75, 0.125, 0.75, 0.125, 0.5, 0.875, 0.5, 0.875, 0.75, 0.625, 0.75, 0.625, 0.5, 0.4167, 0.9583, 0.4167, 0.7917, 0.4167, 0.7917, 0.4167, 0.9583, 0.6667, 0.5, 0.8333, 0.5, 0.8333, 0.5, 0.6667, 0.5, 0.4158, 0.75, 0.5842, 0.75, 0.5842, 0.75, 0.4158, 0.75, 0.375, 0.0, 0.375, 0.0, 0.375, 0.0, 0.375, 0.0, 0.5833, 0.4583, 0.4167, 0.4583, 0.4167, 0.4583, 0.5833, 0.4583, 0.8333, 0.5, 0.8333, 0.5, 0.8333, 0.5, 0.8333, 0.5, 0.4158, 0.25, 0.5842, 0.25, 0.5842, 0.25, 0.4158, 0.25, 0.5842, 0.5, 0.4158, 0.5, 0.4158, 0.5, 0.5842, 0.5, 0.5833, 0.2917, 0.4167, 0.2917, 0.375, 0.25, 0.625, 0.25, 0.4167, 0.2917, 0.4167, 0.4583, 0.375, 0.5, 0.375, 0.25, 0.5833, 0.4583, 0.5833, 0.2917, 0.625, 0.25, 0.625, 0.5, 0.4167, 0.4583, 0.5833, 0.4583, 0.625, 0.5, 0.375, 0.5, 0.4167, 0.9583, 0.5833, 0.9583, 0.625, 1.0, 0.375, 1.0, 0.5833, 0.7917, 0.4167, 0.7917, 0.375, 0.75, 0.625, 0.75, 0.4167, 0.7917, 0.4167, 0.9583, 0.375, 1.0, 0.375, 0.75, 0.5833, 0.9583, 0.5833, 0.7917, 0.625, 0.75, 0.625, 1.0, 0.375, 0.5, 0.125, 0.5, 0.125, 0.5, 0.375, 0.5, 0.375, 0.25, 0.375, 0.5, 0.375, 0.5, 0.375, 0.25, 0.125, 0.75, 0.375, 0.75, 0.375, 0.75, 0.125, 0.75, 0.375, 0.5, 0.375, 0.5, 0.375, 0.5, 0.375, 0.5, 0.6667, 0.5, 0.8333, 0.5, 0.875, 0.5, 0.625, 0.5, 0.8333, 0.5, 0.6667, 0.5, 0.625, 0.5, 0.875, 0.5, 0.6667, 0.5, 0.6667, 0.5, 0.625, 0.5, 0.625, 0.5, 0.8333, 0.5, 0.8333, 0.5, 0.875, 0.5, 0.875, 0.5, 0.8333, 0.75, 0.6667, 0.75, 0.625, 0.75, 0.875, 0.75, 0.6667, 0.75, 0.8333, 0.75, 0.875, 0.75, 0.625, 0.75, 0.8333, 0.75, 0.8333, 0.75, 0.875, 0.75, 0.875, 0.75, 0.6667, 0.75, 0.6667, 0.75, 0.625, 0.75, 0.625, 0.75, 0.8333, 0.5, 0.8333, 0.5, 0.8333, 0.5, 0.8333, 0.5, 0.6667, 0.5, 0.6667, 0.5, 0.6667, 0.5, 0.6667, 0.5, 0.8333, 0.5, 0.6667, 0.5, 0.6667, 0.5, 0.8333, 0.5, 0.5833, 0.2917, 0.5833, 0.4583, 0.5833, 0.4583, 0.5833, 0.2917, 0.4167, 0.4583, 0.4167, 0.2917, 0.4167, 0.2917, 0.4167, 0.4583, 0.5833, 0.2917, 0.5833, 0.4583, 0.5833, 0.4583, 0.5833, 0.2917, 0.4167, 0.2917, 0.5833, 0.2917, 0.5833, 0.2917, 0.4167, 0.2917, 0.5833, 0.7917, 0.5833, 0.9583, 0.5833, 0.9583, 0.5833, 0.7917, 0.5833, 0.9583, 0.4167, 0.9583, 0.4167, 0.9583, 0.5833, 0.9583, 0.5833, 0.7917, 0.5833, 0.9583, 0.5833, 0.9583, 0.5833, 0.7917, 0.4167, 0.7917, 0.5833, 0.7917, 0.5833, 0.7917, 0.4167, 0.7917, 0.4167, 0.7917, 0.5833, 0.7917, 0.5833, 0.7917, 0.4167, 0.7917, 0.4167, 0.7917, 0.5833, 0.7917, 0.5833, 0.7917, 0.4167, 0.7917, 0.4167, 0.9583, 0.4167, 0.7917, 0.4167, 0.7917, 0.4167, 0.9583, 0.5833, 0.9583, 0.4167, 0.9583, 0.4167, 0.9583, 0.5833, 0.9583, 0.5486, 0.8264, 0.5486, 0.9236, 0.5486, 0.9236, 0.5486, 0.8264, 0.4167, 0.9583, 0.4167, 0.7917, 0.4167, 0.7917, 0.4167, 0.9583, 0.5833, 0.9583, 0.4167, 0.9583, 0.4167, 0.9583, 0.5833, 0.9583, 0.5833, 0.7917, 0.5833, 0.9583, 0.5833, 0.9583, 0.5833, 0.7917, 0.4514, 0.9236, 0.5486, 0.9236, 0.5833, 0.9583, 0.4167, 0.9583, 0.5486, 0.8264, 0.4514, 0.8264, 0.4167, 0.7917, 0.5833, 0.7917, 0.4514, 0.8264, 0.4514, 0.9236, 0.4167, 0.9583, 0.4167, 0.7917, 0.5486, 0.9236, 0.5486, 0.8264, 0.5833, 0.7917, 0.5833, 0.9583, 0.6667, 0.75, 0.6667, 0.75, 0.6667, 0.75, 0.6667, 0.75, 0.8333, 0.75, 0.8333, 0.75, 0.8333, 0.75, 0.8333, 0.75, 0.6667, 0.75, 0.6667, 0.75, 0.6667, 0.75, 0.6667, 0.75, 0.6667, 0.75, 0.8333, 0.75, 0.8333, 0.75, 0.6667, 0.75, 0.8333, 0.75, 0.8333, 0.75, 0.8333, 0.75, 0.8333, 0.75, 0.8333, 0.5, 0.8333, 0.5, 0.8333, 0.5, 0.8333, 0.5, 0.6667, 0.5, 0.8333, 0.5, 0.8333, 0.5, 0.6667, 0.5, 0.6667, 0.5, 0.6667, 0.5, 0.6667, 0.5, 0.6667, 0.5, 0.8333, 0.5, 0.6667, 0.5, 0.6667, 0.5, 0.8333, 0.5, 0.7014, 0.5, 0.7014, 0.5, 0.7014, 0.5, 0.7014, 0.5, 0.6667, 0.5, 0.8333, 0.5, 0.8333, 0.5, 0.6667, 0.5, 0.6667, 0.5, 0.6667, 0.5, 0.6667, 0.5, 0.6667, 0.5, 0.8333, 0.5, 0.6667, 0.5, 0.6667, 0.5, 0.8333, 0.5, 0.7014, 0.5, 0.7986, 0.5, 0.8333, 0.5, 0.6667, 0.5, 0.7986, 0.5, 0.7014, 0.5, 0.6667, 0.5, 0.8333, 0.5, 0.7014, 0.5, 0.7014, 0.5, 0.6667, 0.5, 0.6667, 0.5, 0.7986, 0.5, 0.7986, 0.5, 0.8333, 0.5, 0.8333, 0.5, 0.5833, 0.4583, 0.4167, 0.4583, 0.4167, 0.4583, 0.5833, 0.4583, 0.4167, 0.2917, 0.5833, 0.2917, 0.5833, 0.2917, 0.4167, 0.2917, 0.5833, 0.4583, 0.4167, 0.4583, 0.4167, 0.4583, 0.5833, 0.4583, 0.4167, 0.4583, 0.4167, 0.2917, 0.4167, 0.2917, 0.4167, 0.4583, 0.4514, 0.3264, 0.5486, 0.3264, 0.5486, 0.3264, 0.4514, 0.3264, 0.4167, 0.4583, 0.4167, 0.2917, 0.4167, 0.2917, 0.4167, 0.4583, 0.5833, 0.2917, 0.5833, 0.4583, 0.5833, 0.4583, 0.5833, 0.2917, 0.4167, 0.2917, 0.5833, 0.2917, 0.5833, 0.2917, 0.4167, 0.2917, 0.5486, 0.3264, 0.4514, 0.3264, 0.4167, 0.2917, 0.5833, 0.2917, 0.4514, 0.3264, 0.4514, 0.4236, 0.4167, 0.4583, 0.4167, 0.2917, 0.5486, 0.4236, 0.5486, 0.3264, 0.5833, 0.2917, 0.5833, 0.4583, 0.4514, 0.4236, 0.5486, 0.4236, 0.5833, 0.4583, 0.4167, 0.4583, 0.5486, 0.4236, 0.4514, 0.4236, 0.4514, 0.4236, 0.5486, 0.4236, 0.5486, 0.4236, 0.4514, 0.4236, 0.4514, 0.4236, 0.5486, 0.4236, 0.4514, 0.4236, 0.4514, 0.3264, 0.4514, 0.3264, 0.4514, 0.4236, 0.5486, 0.3264, 0.5486, 0.4236, 0.5486, 0.4236, 0.5486, 0.3264, 0.4514, 0.3264, 0.5486, 0.3264, 0.5486, 0.4236, 0.4514, 0.4236, 0.4514, 0.4236, 0.4514, 0.3264, 0.4514, 0.3264, 0.4514, 0.4236, 0.5486, 0.3264, 0.5486, 0.4236, 0.5486, 0.4236, 0.5486, 0.3264, 0.4514, 0.3264, 0.5486, 0.3264, 0.5486, 0.3264, 0.4514, 0.3264, 0.5486, 0.8264, 0.5486, 0.9236, 0.5486, 0.9236, 0.5486, 0.8264, 0.4514, 0.8264, 0.5486, 0.8264, 0.5486, 0.8264, 0.4514, 0.8264, 0.4514, 0.9236, 0.4514, 0.8264, 0.4514, 0.8264, 0.4514, 0.9236, 0.5486, 0.9236, 0.4514, 0.9236, 0.4514, 0.9236, 0.5486, 0.9236, 0.4514, 0.8264, 0.5486, 0.8264, 0.5486, 0.9236, 0.4514, 0.9236, 0.4514, 0.8264, 0.5486, 0.8264, 0.5486, 0.8264, 0.4514, 0.8264, 0.4514, 0.9236, 0.4514, 0.8264, 0.4514, 0.8264, 0.4514, 0.9236, 0.5486, 0.9236, 0.4514, 0.9236, 0.4514, 0.9236, 0.5486, 0.9236, 0.6667, 0.75, 0.6667, 0.75, 0.6667, 0.75, 0.6667, 0.75, 0.8333, 0.75, 0.6667, 0.75, 0.6667, 0.75, 0.8333, 0.75, 0.7014, 0.75, 0.7986, 0.75, 0.7986, 0.75, 0.7014, 0.75, 0.6667, 0.75, 0.8333, 0.75, 0.8333, 0.75, 0.6667, 0.75, 0.8333, 0.75, 0.6667, 0.75, 0.6667, 0.75, 0.8333, 0.75, 0.8333, 0.75, 0.8333, 0.75, 0.8333, 0.75, 0.8333, 0.75, 0.6667, 0.75, 0.8333, 0.75, 0.8333, 0.75, 0.6667, 0.75, 0.8333, 0.75, 0.6667, 0.75, 0.6667, 0.75, 0.8333, 0.75, 0.7014, 0.5, 0.7014, 0.5, 0.7014, 0.5, 0.7014, 0.5, 0.7986, 0.5, 0.7014, 0.5, 0.7014, 0.5, 0.7986, 0.5, 0.7986, 0.5, 0.7986, 0.5, 0.7986, 0.5, 0.7986, 0.5, 0.7014, 0.5, 0.7986, 0.5, 0.7986, 0.5, 0.7014, 0.5, 0.7986, 0.5, 0.7014, 0.5, 0.7014, 0.5, 0.7986, 0.5, 0.7986, 0.5, 0.7014, 0.5, 0.7014, 0.5, 0.7986, 0.5, 0.7986, 0.5, 0.7986, 0.5, 0.7986, 0.5, 0.7986, 0.5, 0.7014, 0.5, 0.7986, 0.5, 0.7986, 0.5, 0.7014, 0.5, 0.7986, 0.75, 0.7986, 0.75, 0.8333, 0.75, 0.8333, 0.75, 0.7014, 0.75, 0.7986, 0.75, 0.8333, 0.75, 0.6667, 0.75, 0.7986, 0.75, 0.7014, 0.75, 0.6667, 0.75, 0.8333, 0.75, 0.7014, 0.75, 0.7014, 0.75, 0.6667, 0.75, 0.6667, 0.75, 0.7014, 0.75, 0.7014, 0.75, 0.7014, 0.75, 0.7014, 0.75, 0.7986, 0.75, 0.7986, 0.75, 0.7986, 0.75, 0.7986, 0.75, 0.7014, 0.75, 0.7014, 0.75, 0.7014, 0.75, 0.7014, 0.75, 0.7986, 0.75, 0.7014, 0.75, 0.7014, 0.75, 0.7986, 0.75, 0.7986, 0.75, 0.7986, 0.75, 0.7014, 0.75, 0.7014, 0.75, 0.7986, 0.75, 0.7014, 0.75, 0.7014, 0.75, 0.7986, 0.75, 0.7014, 0.75, 0.7986, 0.75, 0.7986, 0.75, 0.7014, 0.75, 0.7986, 0.75, 0.7986, 0.75, 0.7986, 0.75, 0.7986, 0.75, 0.375, 0.0, 0.375, 0.0, 0.375, 0.0, 0.375, 0.0, 0.375, 0.75, 0.375, 1.0, 0.375, 1.0, 0.375, 0.75, 0.375, 0.75, 0.375, 0.75, 0.375, 0.75, 0.375, 0.75, 0.125, 0.75, 0.375, 0.75, 0.375, 0.75, 0.125, 0.75, 0.375, 0.5, 0.125, 0.5, 0.125, 0.5, 0.375, 0.5, 0.375, 0.75, 0.375, 1.0, 0.375, 1.0, 0.375, 0.75, 0.375, 0.5, 0.125, 0.5, 0.125, 0.5, 0.375, 0.5, 0.375, 0.25, 0.375, 0.25, 0.375, 0.25, 0.375, 0.25, 0.375, 0.75, 0.375, 0.75, 0.375, 0.75, 0.375, 0.75, 0.375, 0.75, 0.375, 1.0, 0.375, 1.0, 0.375, 0.75, 0.375, 0.25, 0.375, 0.5, 0.375, 0.5, 0.375, 0.25, 0.375, 0.5, 0.375, 0.5, 0.375, 0.5, 0.375, 0.5, 0.5745, 0.01096, 0.4255, 0.01083, 0.375, 0.0, 0.625, 0.0, 0.4255, 0.2392, 0.5745, 0.239, 0.625, 0.25, 0.375, 0.25, 0.5745, 0.511, 0.4255, 0.5108, 0.375, 0.5, 0.625, 0.5, 0.4255, 0.7392, 0.5745, 0.739, 0.625, 0.75, 0.375, 0.75, 0.4255, 0.01083, 0.4255, 0.2392, 0.375, 0.25, 0.375, 0.0, 0.5745, 0.739, 0.5745, 0.511, 0.625, 0.5, 0.625, 0.75, 0.5745, 0.239, 0.5745, 0.01096, 0.625, 0.0, 0.625, 0.25, 0.4255, 0.5108, 0.4255, 0.7392, 0.375, 0.75, 0.375, 0.5, 0.4255, 0.01083, 0.5745, 0.01096, 0.5745, 0.739, 0.4255, 0.7392, 0.4255, 0.2392, 0.4255, 0.01083, 0.4255, 0.7392, 0.4255, 0.5108, 0.4255, 0.2392, 0.4255, 0.5108, 0.5745, 0.511, 0.5745, 0.239, 0.5745, 0.511, 0.5745, 0.739, 0.5745, 0.01096, 0.5745, 0.239, 0.5842, 0.75, 0.4158, 0.75, 0.375, 0.75, 0.625, 0.75, 0.4158, 0.75, 0.5842, 0.75, 0.625, 0.75, 0.375, 0.75, 0.5842, 0.75, 0.5842, 0.75, 0.625, 0.75, 0.625, 0.75, 0.4158, 0.75, 0.4158, 0.75, 0.375, 0.75, 0.375, 0.75, 0.4158, 0.5, 0.5842, 0.5, 0.625, 0.5, 0.375, 0.5, 0.5842, 0.5, 0.4158, 0.5, 0.375, 0.5, 0.625, 0.5, 0.4158, 0.5, 0.4158, 0.5, 0.375, 0.5, 0.375, 0.5, 0.5842, 0.5, 0.5842, 0.5, 0.625, 0.5, 0.625, 0.5, 0.5842, 0.25, 0.4158, 0.25, 0.375, 0.25, 0.625, 0.25, 0.4158, 0.25, 0.5842, 0.25, 0.625, 0.25, 0.375, 0.25, 0.4158, 0.25, 0.4158, 0.25, 0.375, 0.25, 0.375, 0.25, 0.5842, 0.25, 0.5842, 0.25, 0.625, 0.25, 0.625, 0.25, 0.4158, 0.0, 0.5842, 0.0, 0.625, 0.0, 0.375, 0.0, 0.5842, 0.0, 0.4158, 0.0, 0.375, 0.0, 0.625, 0.0, 0.4158, 0.0, 0.4158, 0.0, 0.375, 0.0, 0.375, 0.0, 0.5842, 0.0, 0.5842, 0.0, 0.625, 0.0, 0.625, 0.0, 0.375, 0.25, 0.375, 0.25, 0.375, 0.5, 0.375, 0.5, 0.125, 0.75, 0.375, 0.75, 0.375, 0.75, 0.125, 0.75, 0.375, 0.25, 0.375, 0.25, 0.375, 0.25, 0.375, 0.25, 0.375, 0.0, 0.375, 0.0, 0.375, 0.0, 0.375, 0.0, 0.125, 0.75, 0.375, 0.75, 0.375, 0.75, 0.125, 0.75, 0.375, 0.25, 0.375, 0.5, 0.375, 0.5, 0.375, 0.25, 0.375, 0.5, 0.375, 0.5, 0.375, 0.5, 0.375, 0.5, 0.375, 0.75, 0.375, 0.75, 0.375, 0.75, 0.375, 0.75])
me_cube_004.materials.append(mat_material_002)
me_cube_004.materials.append(mat_material)
me_cube_004.materials.append(mat_material_001)
me_cube_004.use_remesh_fix_poles = True
me_cube_004.use_remesh_preserve_attributes = False
me_cube_004.use_mirror_vertex_groups = False
me_cube_004.update()
me_cube_005 = bpy.data.meshes.new('Cube.005')
me_cube_005.from_pydata([(1.0, -0.1987, -0.1133), (1.0, 0.08412, 0.1696), (1.0, 0.08412, -0.1961), (1.0, 0.167, 0.08672), (1.0, 1.157, 0.08672), (1.0, 0.08412, -1.186), (1.0, -1.189, -0.1133), (1.0, 0.08412, 1.16), (1.0, 1.157, -0.1133), (1.0, -0.1159, 1.16), (1.0, 0.167, -0.1133), (1.0, -0.1159, 0.1696), (1.0, -0.1159, -1.186), (1.0, -0.1159, -0.1961), (1.0, -1.189, 0.08672), (1.0, -0.1987, 0.08672), (1.0, 0.9781, -0.2921), (1.0, 0.2629, -1.007), (1.0, -0.2947, 0.9807), (1.0, -1.01, 0.2655), (1.0, 0.9781, 0.2655), (1.0, 0.2629, 0.9807), (1.0, -1.01, -0.2921), (1.0, -0.2947, -1.007), (0.8, 0.2629, 0.9807), (0.8, 0.08412, 1.16), (0.8, 0.167, 0.08672), (0.8, 0.08412, 0.1696), (0.8, 1.157, 0.08672), (0.8, 0.2629, -1.007), (0.8, 0.08412, -1.186), (0.8, 0.167, -0.1133), (0.8, 0.08412, -0.1961), (0.8, 1.157, -0.1133), (0.8, -0.2947, -1.007), (0.8, -0.1159, -1.186), (0.8, -0.1987, -0.1133), (0.8, -0.1159, -0.1961), (0.8, -1.189, -0.1133), (0.8, -1.01, 0.2655), (0.8, -1.189, 0.08672), (0.8, -0.1159, 0.1696), (0.8, -0.1987, 0.08672), (0.8, -0.1159, 1.16), (0.8, 0.9781, -0.2921), (0.8, -0.2947, 0.9807), (0.8, 0.9781, 0.2655), (0.8, -1.01, -0.2921)], [], [(21, 7, 1, 3, 4, 20), (16, 8, 10, 2, 5, 17), (23, 12, 13, 0, 6, 22), (19, 14, 15, 11, 9, 18), (24, 46, 28, 26, 27, 25), (44, 29, 30, 32, 31, 33), (34, 47, 38, 36, 37, 35), (39, 45, 43, 41, 42, 40), (12, 23, 34, 35), (23, 22, 47, 34), (3, 1, 27, 26), (8, 16, 44, 33), (0, 13, 37, 36), (4, 3, 26, 28), (16, 17, 29, 44), (13, 12, 35, 37), (1, 7, 25, 27), (18, 9, 43, 45), (6, 0, 36, 38), (17, 5, 30, 29), (19, 18, 45, 39), (14, 19, 39, 40), (2, 10, 31, 32), (20, 4, 28, 46), (11, 15, 42, 41), (10, 8, 33, 31), (21, 20, 46, 24), (15, 14, 40, 42), (5, 2, 32, 30), (22, 6, 38, 47), (7, 21, 24, 25), (9, 11, 41, 43)])
_uv = me_cube_005.uv_layers.new(name='UVMap')
_uv.uv.foreach_set('vector', [0.0, 0.0, 0.0, 0.0, 0.0, 0.0, 0.0, 0.0, 0.0, 0.0, 0.0, 0.0, 0.0, 0.0, 0.0, 0.0, 0.0, 0.0, 0.0, 0.0, 0.0, 0.0, 0.0, 0.0, 0.0, 0.0, 0.0, 0.0, 0.0, 0.0, 0.0, 0.0, 0.0, 0.0, 0.0, 0.0, 0.0, 0.0, 0.0, 0.0, 0.0, 0.0, 0.0, 0.0, 0.0, 0.0, 0.0, 0.0, 0.0, 0.0, 0.0, 0.0, 0.0, 0.0, 0.0, 0.0, 0.0, 0.0, 0.0, 0.0, 0.0, 0.0, 0.0, 0.0, 0.0, 0.0, 0.0, 0.0, 0.0, 0.0, 0.0, 0.0, 0.0, 0.0, 0.0, 0.0, 0.0, 0.0, 0.0, 0.0, 0.0, 0.0, 0.0, 0.0, 0.0, 0.0, 0.0, 0.0, 0.0, 0.0, 0.0, 0.0, 0.0, 0.0, 0.0, 0.0, 0.0, 0.0, 0.0, 0.0, 0.0, 0.0, 0.0, 0.0, 0.0, 0.0, 0.0, 0.0, 0.0, 0.0, 0.0, 0.0, 0.0, 0.0, 0.0, 0.0, 0.0, 0.0, 0.0, 0.0, 0.0, 0.0, 0.0, 0.0, 0.0, 0.0, 0.0, 0.0, 0.0, 0.0, 0.0, 0.0, 0.0, 0.0, 0.0, 0.0, 0.0, 0.0, 0.0, 0.0, 0.0, 0.0, 0.0, 0.0, 0.0, 0.0, 0.0, 0.0, 0.0, 0.0, 0.0, 0.0, 0.0, 0.0, 0.0, 0.0, 0.0, 0.0, 0.0, 0.0, 0.0, 0.0, 0.0, 0.0, 0.0, 0.0, 0.0, 0.0, 0.0, 0.0, 0.0, 0.0, 0.0, 0.0, 0.0, 0.0, 0.0, 0.0, 0.0, 0.0, 0.0, 0.0, 0.0, 0.0, 0.0, 0.0, 0.0, 0.0, 0.0, 0.0, 0.0, 0.0, 0.0, 0.0, 0.0, 0.0, 0.0, 0.0, 0.0, 0.0, 0.0, 0.0, 0.0, 0.0, 0.0, 0.0, 0.0, 0.0, 0.0, 0.0, 0.0, 0.0, 0.0, 0.0, 0.0, 0.0, 0.0, 0.0, 0.0, 0.0, 0.0, 0.0, 0.0, 0.0, 0.0, 0.0, 0.0, 0.0, 0.0, 0.0, 0.0, 0.0, 0.0, 0.0, 0.0, 0.0, 0.0, 0.0, 0.0, 0.0, 0.0, 0.0, 0.0, 0.0, 0.0, 0.0, 0.0, 0.0, 0.0, 0.0, 0.0, 0.0, 0.0, 0.0, 0.0, 0.0, 0.0, 0.0, 0.0, 0.0, 0.0, 0.0, 0.0, 0.0, 0.0, 0.0, 0.0, 0.0, 0.0, 0.0, 0.0, 0.0, 0.0, 0.0, 0.0, 0.0, 0.0, 0.0, 0.0, 0.0, 0.0, 0.0, 0.0, 0.0, 0.0, 0.0, 0.0, 0.0])
me_cube_005.materials.append(mat_material_002)
me_cube_005.use_remesh_fix_poles = True
me_cube_005.use_remesh_preserve_attributes = False
me_cube_005.use_mirror_vertex_groups = False
me_cube_005.update()

# ---- objects
ob_lock = bpy.data.objects.new('LOCK', me_cube_001)
ob_gate = bpy.data.objects.new('GATE', me_cube_004)
ob_lockpane = bpy.data.objects.new('LOCKPANE', me_cube_005)

# ---- transforms, parenting, visibility, modifiers, constraints
ob_lock.location = (0.0, 0.0, 1.725)
ob_lock.rotation_euler = (1.571, -0.0, 0.0)
ob_lock.scale = (0.1, 1.0, 1.0)
ob_lock.lineart.crease_threshold = 0.0
ob_gate.location = (0.0, 0.0, 3.5)
ob_gate.lineart.crease_threshold = 0.0
ob_lockpane.location = (-0.09, 0.0, 1.725)
ob_lockpane.rotation_euler = (1.571, -0.0, 0.0)
ob_lockpane.scale = (0.1, 1.0, 1.0)
ob_lockpane.lineart.crease_threshold = 0.0

# ---- collection membership
col_collection.objects.link(ob_lock)
col_collection.objects.link(ob_gate)
col_collection.objects.link(ob_lockpane)

# ---- scene / render settings (as saved in the file)
scene.frame_start = 1; scene.frame_end = 250; scene.frame_set(1)
scene.render.engine = 'BLENDER_EEVEE_NEXT'
scene.cycles.use_denoising = False
scene.cycles.samples = 128
scene.cycles.sampling_pattern = 'TABULATED_SOBOL'
scene.cycles.use_adaptive_sampling = False
scene.cycles.use_light_tree = False
scene.view_settings.view_transform = 'Filmic'
bpy.context.view_layer.update()

# ---- added for rendering (the .blend has no active camera and no usable light): camera, sun
cam_auto = bpy.data.cameras.new('AutoCamera')
cam_auto.lens = 50.0
cam_auto.sensor_width = 36.0
cam_auto.clip_end = 1000.0
ob_auto_camera = bpy.data.objects.new('AutoCamera', cam_auto)
scene.collection.objects.link(ob_auto_camera)
ob_auto_camera.location = (6.68679, -8.02415, 7.67443)
ob_auto_camera.rotation_euler = (1.09748, -7.21219e-08, 0.694738)
scene.camera = ob_auto_camera
light_auto_sun = bpy.data.lights.new('AutoSun', 'SUN')
light_auto_sun.energy = 3.0
light_auto_sun.angle = 0.0523599
ob_auto_sun = bpy.data.objects.new('AutoSun', light_auto_sun)
scene.collection.objects.link(ob_auto_sun)
ob_auto_sun.rotation_euler = (0.872665, 0.174533, 0.523599)
bpy.context.view_layer.update()
